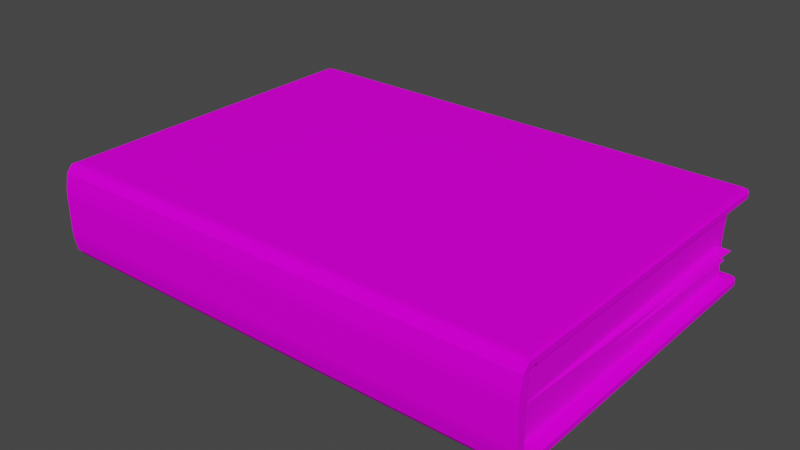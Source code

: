 # Source: book.blend  (saved by Blender 2.80.75; exported with 4.5.12 LTS)
import bpy
from mathutils import Matrix  # noqa: F401  (used for matrix-valued properties, if any)

bpy.ops.wm.read_factory_settings(use_empty=True)
scene = bpy.context.scene
scene.name = 'Scene'

# ---- collections
col_collection = bpy.data.collections.new('Collection'); scene.collection.children.link(col_collection)

# ---- images (referenced by path relative to the original .blend; pixels are not part of the script)
import os
ASSET_DIR = os.environ.get("B2B_ASSET_DIR", "")  # directory of the original .blend (textures are referenced by path, not embedded)
HERE = os.path.dirname(os.path.abspath(__file__))  # packed textures are extracted next to this script under _unpacked/

def load_image(name, relpath, width, height, colorspace="sRGB"):
    """Load a texture the original file referenced (path relative to the .blend, or extracted next to this script)."""
    p = next((c for c in (os.path.join(HERE, relpath), os.path.join(ASSET_DIR, relpath)) if relpath and os.path.exists(c)), "")
    if p:
        img = bpy.data.images.load(p, check_existing=True)
        img.name = name
    else:  # same state as the original file: an image datablock whose file is absent (Cycles renders it pink)
        img = bpy.data.images.new(name, width, height)
        img.source = "FILE"
        img.filepath = "//" + (relpath or name)
    img.colorspace_settings.name = colorspace
    return img
img_book_cover_texture_jpg_001 = load_image('book_cover_texture.jpg.001', 'Materials/Images/book_cover_texture.jpg', 1024, 1024, 'sRGB')
img_book_cover_side_jpg_001 = load_image('book_cover_side.jpg.001', 'Materials/Images/book_cover_side.jpg', 1024, 1024, 'sRGB')
img_book_cover_side_2_jpg_001 = load_image('book_cover_side_2.jpg.001', 'Materials/Images/book_cover_side_2.jpg', 1024, 1024, 'sRGB')
img_book_pages_side_jpg_001 = load_image('book_pages_side.jpg.001', 'Materials/Images/book_pages_side.jpg', 1024, 1024, 'sRGB')
img_book_pages_side_2_jpg_001 = load_image('book_pages_side_2.jpg.001', 'Materials/Images/book_pages_side_2.jpg', 1024, 1024, 'sRGB')
img_book_page_texture_png_001 = load_image('book_page_texture.png.001', 'Materials/Images/book_page_texture.png', 1024, 1024, 'sRGB')

# ---- materials (node trees are filled in below, after node groups)
mat_book_cover = bpy.data.materials.new('book_cover')
mat_book_cover.use_transparent_shadow = False
mat_book_cover_side_short = bpy.data.materials.new('book_cover_side_short')
mat_book_cover_side_short.use_transparent_shadow = False
mat_book_cover_side_long = bpy.data.materials.new('book_cover_side_long')
mat_book_cover_side_long.use_transparent_shadow = False
mat_stacked_pages_short = bpy.data.materials.new('stacked_pages_short')
mat_stacked_pages_short.use_transparent_shadow = False
mat_stacked_pages_long = bpy.data.materials.new('stacked_pages_long')
mat_stacked_pages_long.use_transparent_shadow = False
mat_page = bpy.data.materials.new('page')
mat_page.use_transparent_shadow = False

# ---- material node trees
mat_book_cover.use_nodes = True; mat_book_cover.node_tree.nodes.clear()
_N = mat_book_cover.node_tree.nodes; _L = mat_book_cover.node_tree.links
n0 = _N.new('ShaderNodeOutputMaterial'); n0.name = 'Material Output'; n0.location = (300, 300)
n1 = _N.new('ShaderNodeBsdfPrincipled'); n1.name = 'Principled BSDF'; n1.location = (10, 300)
n1.distribution = 'GGX'
n1.subsurface_method = 'BURLEY'
n1.inputs[2].default_value = 0.9636
n1.inputs[3].default_value = 1.45
n1.inputs[13].default_value = 0.03182
n1.inputs[27].default_value = (0.0, 0.0, 0.0, 1.0)
n1.inputs[28].default_value = 1.0
n2 = _N.new('ShaderNodeTexImage'); n2.name = 'Image Texture'; n2.location = (-280, 280)
n2.image = img_book_cover_texture_jpg_001
_L.new(n1.outputs[0], n0.inputs[0])
_L.new(n2.outputs[0], n1.inputs[0])
n0.is_active_output = True
mat_book_cover_side_short.use_nodes = True; mat_book_cover_side_short.node_tree.nodes.clear()
_N = mat_book_cover_side_short.node_tree.nodes; _L = mat_book_cover_side_short.node_tree.links
n0 = _N.new('ShaderNodeOutputMaterial'); n0.name = 'Material Output'; n0.location = (300, 300)
n1 = _N.new('ShaderNodeBsdfPrincipled'); n1.name = 'Principled BSDF'; n1.location = (10, 300)
n1.distribution = 'GGX'
n1.subsurface_method = 'BURLEY'
n1.inputs[2].default_value = 0.9409
n1.inputs[3].default_value = 1.45
n1.inputs[13].default_value = 0.05909
n1.inputs[27].default_value = (0.0, 0.0, 0.0, 1.0)
n1.inputs[28].default_value = 1.0
n2 = _N.new('ShaderNodeTexImage'); n2.name = 'Image Texture'; n2.location = (-280, 280)
n2.image = img_book_cover_side_jpg_001
_L.new(n1.outputs[0], n0.inputs[0])
_L.new(n2.outputs[0], n1.inputs[0])
n0.is_active_output = True
mat_book_cover_side_long.use_nodes = True; mat_book_cover_side_long.node_tree.nodes.clear()
_N = mat_book_cover_side_long.node_tree.nodes; _L = mat_book_cover_side_long.node_tree.links
n0 = _N.new('ShaderNodeOutputMaterial'); n0.name = 'Material Output'; n0.location = (300, 300)
n1 = _N.new('ShaderNodeBsdfPrincipled'); n1.name = 'Principled BSDF'; n1.location = (10, 300)
n1.distribution = 'GGX'
n1.subsurface_method = 'BURLEY'
n1.inputs[2].default_value = 0.9682
n1.inputs[3].default_value = 1.45
n1.inputs[13].default_value = 0.03636
n1.inputs[27].default_value = (0.0, 0.0, 0.0, 1.0)
n1.inputs[28].default_value = 1.0
n2 = _N.new('ShaderNodeTexImage'); n2.name = 'Image Texture'; n2.location = (-280, 280)
n2.image = img_book_cover_side_2_jpg_001
_L.new(n1.outputs[0], n0.inputs[0])
_L.new(n2.outputs[0], n1.inputs[0])
n0.is_active_output = True
mat_stacked_pages_short.use_nodes = True; mat_stacked_pages_short.node_tree.nodes.clear()
_N = mat_stacked_pages_short.node_tree.nodes; _L = mat_stacked_pages_short.node_tree.links
n0 = _N.new('ShaderNodeOutputMaterial'); n0.name = 'Material Output'; n0.location = (300, 300)
n1 = _N.new('ShaderNodeBsdfPrincipled'); n1.name = 'Principled BSDF'; n1.location = (10, 300)
n1.distribution = 'GGX'
n1.subsurface_method = 'BURLEY'
n1.inputs[2].default_value = 0.9409
n1.inputs[3].default_value = 1.45
n1.inputs[13].default_value = 0.08636
n1.inputs[27].default_value = (0.0, 0.0, 0.0, 1.0)
n1.inputs[28].default_value = 1.0
n2 = _N.new('ShaderNodeTexImage'); n2.name = 'Image Texture'; n2.location = (-280, 280)
n2.image = img_book_pages_side_jpg_001
_L.new(n1.outputs[0], n0.inputs[0])
_L.new(n2.outputs[0], n1.inputs[0])
n0.is_active_output = True
mat_stacked_pages_long.use_nodes = True; mat_stacked_pages_long.node_tree.nodes.clear()
_N = mat_stacked_pages_long.node_tree.nodes; _L = mat_stacked_pages_long.node_tree.links
n0 = _N.new('ShaderNodeOutputMaterial'); n0.name = 'Material Output'; n0.location = (300, 300)
n1 = _N.new('ShaderNodeBsdfPrincipled'); n1.name = 'Principled BSDF'; n1.location = (10, 300)
n1.distribution = 'GGX'
n1.subsurface_method = 'BURLEY'
n1.inputs[3].default_value = 1.45
n1.inputs[27].default_value = (0.0, 0.0, 0.0, 1.0)
n1.inputs[28].default_value = 1.0
n2 = _N.new('ShaderNodeTexImage'); n2.name = 'Image Texture'; n2.location = (-280, 280)
n2.image = img_book_pages_side_2_jpg_001
_L.new(n1.outputs[0], n0.inputs[0])
_L.new(n2.outputs[0], n1.inputs[0])
n0.is_active_output = True
mat_page.use_nodes = True; mat_page.node_tree.nodes.clear()
_N = mat_page.node_tree.nodes; _L = mat_page.node_tree.links
n0 = _N.new('ShaderNodeOutputMaterial'); n0.name = 'Material Output'; n0.location = (300, 300)
n1 = _N.new('ShaderNodeBsdfPrincipled'); n1.name = 'Principled BSDF'; n1.location = (10, 300)
n1.distribution = 'GGX'
n1.subsurface_method = 'BURLEY'
n1.inputs[2].default_value = 0.9273
n1.inputs[3].default_value = 1.45
n1.inputs[13].default_value = 0.07273
n1.inputs[27].default_value = (0.0, 0.0, 0.0, 1.0)
n1.inputs[28].default_value = 1.0
n2 = _N.new('ShaderNodeTexImage'); n2.name = 'Image Texture'; n2.location = (-280, 280)
n2.image = img_book_page_texture_png_001
_L.new(n1.outputs[0], n0.inputs[0])
_L.new(n2.outputs[0], n1.inputs[0])
n0.is_active_output = True

# ---- world
world_world = bpy.data.worlds.new('World'); scene.world = world_world
world_world.use_nodes = True; world_world.node_tree.nodes.clear()
_N = world_world.node_tree.nodes; _L = world_world.node_tree.links
n0 = _N.new('ShaderNodeOutputWorld'); n0.name = 'World Output'; n0.location = (300, 300)
n1 = _N.new('ShaderNodeBackground'); n1.name = 'Background'; n1.location = (10, 300)
n1.inputs[0].default_value = (0.05088, 0.05088, 0.05088, 1.0)
_L.new(n1.outputs[0], n0.inputs[0])
n0.is_active_output = True
world_world.color = (0.05088, 0.05088, 0.05088)
world_world.use_sun_shadow = False
world_world.sun_shadow_jitter_overblur = 0.0

# ---- meshes
me_cube_001 = bpy.data.meshes.new('Cube.001')
me_cube_001.from_pydata([(-1.0, -0.9858, -0.8211), (-1.0, -0.9858, 0.8211), (1.0, -0.9858, 0.8211), (1.0, -0.9858, -0.8211), (-0.9665, -0.9116, -1.0), (-1.0, -0.9526, -0.967), (-0.9902, -0.9374, -0.9903), (-0.9665, -0.9116, 1.0), (-1.0, -0.9525, 0.967), (-0.9902, -0.9374, 0.9903), (-0.9665, 0.9665, -1.0), (-1.0, 0.9665, -0.9665), (-0.9665, 1.0, -0.9665), (-0.9902, 0.9665, -0.9902), (-0.9859, 0.9859, -0.9859), (-0.9902, 0.9902, -0.9665), (-0.9665, 0.9902, -0.9902), (-1.0, 0.9665, 0.9665), (-0.9665, 0.9665, 1.0), (-0.9665, 1.0, 0.9665), (-0.9902, 0.9665, 0.9902), (-0.9859, 0.9859, 0.9859), (-0.9665, 0.9902, 0.9902), (-0.9902, 0.9902, 0.9665), (0.9665, -0.9116, -1.0), (1.0, -0.9525, -0.967), (0.9902, -0.9374, -0.9903), (0.9665, -0.9116, 1.0), (1.0, -0.9526, 0.967), (0.9902, -0.9374, 0.9903), (0.9665, 0.9665, -1.0), (0.9665, 1.0, -0.9665), (1.0, 0.9665, -0.9665), (0.9665, 0.9902, -0.9902), (0.9859, 0.9859, -0.9859), (0.9902, 0.9902, -0.9665), (0.9902, 0.9665, -0.9902), (0.9665, 1.0, 0.9665), (0.9665, 0.9665, 1.0), (1.0, 0.9665, 0.9665), (0.9665, 0.9902, 0.9902), (0.9859, 0.9859, 0.9859), (0.9902, 0.9665, 0.9902), (0.9902, 0.9902, 0.9665), (0.9665, -0.8839, -0.8125), (0.9665, -0.9173, -0.7791), (1.0, -0.9508, -0.846), (0.9665, -0.9075, -0.8027), (0.9859, -0.9173, -0.8125), (0.9902, -0.9271, -0.8125), (0.9902, -0.9173, -0.8224), (-0.9665, -0.8839, -0.8125), (-1.0, -0.9508, -0.846), (-0.9665, -0.9173, -0.7791), (-0.9902, -0.9173, -0.8224), (-0.9859, -0.9173, -0.8125), (-0.9902, -0.9271, -0.8125), (-0.9665, -0.9075, -0.8027), (-0.9665, 1.0, -0.846), (-1.0, 0.9665, -0.846), (-0.9665, 0.9665, -0.8125), (-0.9902, 0.9902, -0.846), (-0.9859, 0.9859, -0.8267), (-0.9902, 0.9665, -0.8224), (-0.9665, 0.9902, -0.8224), (1.0, 0.9665, -0.846), (0.9665, 1.0, -0.846), (0.9665, 0.9665, -0.8125), (0.9902, 0.9902, -0.846), (0.9859, 0.9859, -0.8267), (0.9665, 0.9902, -0.8224), (0.9902, 0.9665, -0.8224), (0.9665, -0.8839, 0.8125), (1.0, -0.9508, 0.846), (0.9665, -0.9173, 0.7791), (0.9902, -0.9173, 0.8224), (0.9859, -0.9173, 0.8125), (0.9902, -0.9271, 0.8125), (0.9665, -0.9075, 0.8027), (-0.9665, -0.8839, 0.8125), (-0.9665, -0.9173, 0.7791), (-1.0, -0.9508, 0.846), (-0.9665, -0.9075, 0.8027), (-0.9859, -0.9173, 0.8125), (-0.9902, -0.9271, 0.8125), (-0.9902, -0.9173, 0.8224), (-0.9665, 1.0, 0.846), (-0.9665, 0.9665, 0.8125), (-1.0, 0.9665, 0.846), (-0.9665, 0.9902, 0.8224), (-0.9859, 0.9859, 0.8267), (-0.9902, 0.9665, 0.8224), (-0.9902, 0.9902, 0.846), (0.9665, 1.0, 0.846), (1.0, 0.9665, 0.846), (0.9665, 0.9665, 0.8125), (0.9902, 0.9902, 0.846), (0.9859, 0.9859, 0.8267), (0.9902, 0.9665, 0.8224), (0.9665, 0.9902, 0.8224), (-1.0, -0.9858, -0.8211), (-1.0, -0.9928, -0.6964), (-1.0, -0.9858, -0.6962), (-1.0, -0.9893, -0.7587), (-1.0, -0.9928, 0.6964), (-1.0, -0.9858, 0.8211), (-1.0, -0.9858, 0.6962), (-1.0, -0.9893, 0.7587), (1.0, -0.9858, 0.8211), (1.0, -0.9928, 0.6964), (1.0, -0.9858, 0.6962), (1.0, -0.9893, 0.7587), (1.0, -0.9928, -0.6964), (1.0, -0.9858, -0.8211), (1.0, -0.9858, -0.6962), (1.0, -0.9893, -0.7587), (-1.0, -0.9976, -0.6102), (-1.0, -1.005, -0.3604), (-1.0, -1.003, -0.4853), (-1.0, -1.005, 0.3604), (-1.0, -0.9976, 0.6102), (-1.0, -1.003, 0.4853), (1.0, -0.9976, 0.6102), (1.0, -1.005, 0.3604), (1.0, -1.003, 0.4853), (1.0, -1.005, -0.3604), (1.0, -0.9976, -0.6102), (1.0, -1.003, -0.4853)], [], [(25, 0, 5), (86, 37, 93), (25, 2, 3), (18, 27, 38), (81, 52, 5), (8, 2, 28), (46, 73, 28), (53, 74, 45), (79, 95, 72), (123, 117, 125), (8, 0, 1), (58, 31, 12), (44, 60, 51), (0, 113, 100), (104, 122, 109), (112, 116, 101), (127, 126, 114), (1, 0, 106), (2, 105, 108), (3, 2, 114), (10, 14, 16), (11, 14, 13), (12, 14, 15), (17, 21, 23), (18, 21, 20), (19, 21, 22), (30, 34, 36), (31, 34, 33), (32, 34, 35), (37, 41, 43), (38, 41, 40), (39, 41, 42), (44, 48, 50), (45, 48, 47), (50, 49, 46), (51, 55, 57), (56, 54, 52), (53, 55, 56), (58, 62, 64), (59, 62, 61), (60, 62, 63), (65, 69, 71), (66, 69, 68), (67, 69, 70), (72, 76, 78), (77, 75, 73), (74, 76, 77), (79, 83, 85), (80, 83, 82), (85, 84, 81), (86, 90, 92), (87, 90, 89), (88, 90, 91), (93, 97, 99), (94, 97, 96), (95, 97, 98), (4, 13, 10), (6, 11, 13), (7, 20, 9), (9, 17, 8), (58, 15, 61), (15, 59, 61), (10, 33, 30), (16, 31, 33), (38, 22, 18), (40, 19, 22), (65, 35, 68), (35, 66, 68), (24, 36, 26), (26, 32, 25), (27, 42, 38), (29, 39, 42), (24, 6, 4), (26, 5, 6), (7, 29, 27), (9, 28, 29), (51, 63, 54), (54, 59, 52), (67, 64, 60), (70, 58, 64), (65, 50, 46), (71, 44, 50), (87, 99, 95), (89, 93, 99), (88, 85, 81), (91, 79, 85), (72, 98, 75), (75, 94, 73), (46, 77, 73), (49, 74, 77), (53, 84, 80), (56, 81, 84), (86, 23, 19), (92, 17, 23), (45, 57, 53), (57, 44, 51), (94, 43, 39), (96, 37, 43), (80, 78, 74), (82, 72, 78), (30, 4, 10), (100, 103, 102), (103, 101, 102), (104, 107, 106), (107, 105, 106), (108, 111, 110), (111, 109, 110), (112, 115, 114), (115, 113, 114), (113, 103, 100), (115, 101, 103), (105, 111, 108), (107, 109, 111), (126, 118, 116), (127, 117, 118), (120, 124, 122), (121, 123, 124), (121, 120, 106), (25, 3, 0), (86, 19, 37), (25, 28, 2), (18, 7, 27), (8, 17, 81), (17, 88, 81), (59, 11, 52), (11, 5, 52), (8, 81, 5), (8, 1, 2), (25, 32, 46), (32, 65, 46), (94, 39, 73), (39, 28, 73), (25, 46, 28), (53, 80, 74), (79, 87, 95), (123, 119, 117), (8, 5, 0), (58, 66, 31), (44, 67, 60), (0, 3, 113), (104, 120, 122), (112, 126, 116), (126, 112, 114), (114, 110, 125), (110, 109, 122), (125, 110, 123), (122, 124, 110), (124, 123, 110), (125, 127, 114), (0, 100, 102), (106, 105, 1), (0, 102, 106), (2, 1, 105), (2, 108, 110), (114, 113, 3), (2, 110, 114), (10, 13, 14), (11, 15, 14), (12, 16, 14), (17, 20, 21), (18, 22, 21), (19, 23, 21), (30, 33, 34), (31, 35, 34), (32, 36, 34), (37, 40, 41), (38, 42, 41), (39, 43, 41), (44, 47, 48), (45, 49, 48), (50, 48, 49), (51, 54, 55), (56, 55, 54), (53, 57, 55), (58, 61, 62), (59, 63, 62), (60, 64, 62), (65, 68, 69), (66, 70, 69), (67, 71, 69), (72, 75, 76), (77, 76, 75), (74, 78, 76), (79, 82, 83), (80, 84, 83), (85, 83, 84), (86, 89, 90), (87, 91, 90), (88, 92, 90), (93, 96, 97), (94, 98, 97), (95, 99, 97), (4, 6, 13), (6, 5, 11), (7, 18, 20), (9, 20, 17), (58, 12, 15), (15, 11, 59), (10, 16, 33), (16, 12, 31), (38, 40, 22), (40, 37, 19), (65, 32, 35), (35, 31, 66), (24, 30, 36), (26, 36, 32), (27, 29, 42), (29, 28, 39), (24, 26, 6), (26, 25, 5), (7, 9, 29), (9, 8, 28), (51, 60, 63), (54, 63, 59), (67, 70, 64), (70, 66, 58), (65, 71, 50), (71, 67, 44), (87, 89, 99), (89, 86, 93), (88, 91, 85), (91, 87, 79), (72, 95, 98), (75, 98, 94), (46, 49, 77), (49, 45, 74), (53, 56, 84), (56, 52, 81), (86, 92, 23), (92, 88, 17), (45, 47, 57), (57, 47, 44), (94, 96, 43), (96, 93, 37), (80, 82, 78), (82, 79, 72), (30, 24, 4), (113, 115, 103), (115, 112, 101), (105, 107, 111), (107, 104, 109), (126, 127, 118), (127, 125, 117), (120, 121, 124), (121, 119, 123), (120, 104, 106), (106, 102, 119), (102, 101, 116), (119, 102, 117), (116, 118, 102), (118, 117, 102), (119, 121, 106)])
me_cube_001.polygons.foreach_set('material_index', [0, 2, 1, 0, 1, 0, 1, 0, 0, 0, 1, 2, 0, 0, 0, 0, 1, 0, 0, 0, 0, 0, 0, 0, 0, 0, 0, 0, 0, 0, 0, 0, 0, 0, 0, 0, 0, 0, 0, 0, 0, 0, 0, 0, 0, 0, 0, 0, 0, 0, 0, 0, 0, 0, 0, 0, 0, 0, 0, 0, 2, 1, 0, 0, 0, 0, 1, 2, 0, 0, 0, 0, 0, 0, 0, 0, 0, 0, 0, 0, 0, 0, 0, 0, 0, 0, 0, 0, 1, 1, 0, 1, 2, 1, 0, 0, 1, 2, 0, 0, 0, 1, 1, 1, 1, 1, 1, 1, 1, 0, 0, 0, 0, 0, 0, 0, 0, 1, 0, 2, 1, 0, 1, 1, 1, 1, 1, 0, 1, 1, 1, 1, 1, 0, 0, 0, 1, 2, 0, 0, 0, 0, 1, 1, 1, 1, 1, 1, 1, 0, 0, 0, 0, 0, 0, 0, 0, 0, 0, 0, 0, 0, 0, 0, 0, 0, 0, 0, 0, 0, 0, 0, 0, 0, 0, 0, 0, 0, 0, 0, 0, 0, 0, 0, 0, 0, 0, 0, 0, 0, 0, 0, 0, 0, 0, 0, 2, 1, 0, 0, 0, 0, 1, 2, 0, 0, 0, 0, 0, 0, 0, 0, 0, 0, 0, 0, 0, 0, 0, 0, 0, 0, 0, 0, 1, 1, 0, 1, 2, 1, 0, 0, 1, 2, 0, 0, 0, 0, 0, 0, 0, 0, 0, 0, 0, 1, 1, 1, 1, 1, 1, 1])
_uv = me_cube_001.uv_layers.new(name='UVMap')
_uv.uv.foreach_set('vector', [0.431, 0.03811, 0.4401, 0.9637, 0.431, 0.9586, 0.939, 0.7686, 0.06791, 0.7116, 0.06791, 0.7686, 0.04292, 0.835, 0.03592, 0.2058, 0.03592, 0.7837, 0.9735, 0.9564, 0.5874, 0.04075, 0.9735, 0.04075, 0.08384, 0.8467, 0.08571, 0.1266, 0.08552, 0.08828, 0.5677, 0.9586, 0.5574, 0.03357, 0.5677, 0.03809, 0.0581, 0.1361, 0.06284, 0.8444, 0.06951, 0.8987, 0.1476, 0.8968, 0.07855, 0.09671, 0.1476, 0.09671, 0.07781, 0.8798, 0.3678, 0.1208, 0.07781, 0.1208, 0.5243, 0.03098, 0.4725, 0.9666, 0.4725, 0.03098, 0.04292, 0.1545, 0.03592, 0.7837, 0.03592, 0.2058, 0.9415, 0.2203, 0.07297, 0.1627, 0.9415, 0.1627, 0.09303, 0.1627, 0.3558, 0.8505, 0.09303, 0.8505, 0.125, 0.75, 0.375, 0.75, 0.125, 0.75, 0.5485, 0.9648, 0.5423, 0.03194, 0.5485, 0.03261, 0.4488, 0.03261, 0.4548, 0.9655, 0.4488, 0.9648, 0.03242, 0.6655, 0.03345, 0.7094, 0.03592, 0.7397, 0.625, 0.0, 0.625, 0.0, 0.625, 0.0, 0.625, 0.75, 0.875, 0.75, 0.625, 0.75, 0.375, 0.75, 0.375, 0.75, 0.375, 0.75, 0.02524, 0.9536, 0.02159, 0.9619, 0.02063, 0.9531, 0.02589, 0.9676, 0.02159, 0.9619, 0.02543, 0.9642, 0.01911, 0.9521, 0.02159, 0.9619, 0.0211, 0.9631, 0.9735, 0.9723, 0.9774, 0.9656, 0.9783, 0.9676, 0.9735, 0.9564, 0.9774, 0.9656, 0.9735, 0.9676, 0.9804, 0.9564, 0.9774, 0.9656, 0.9783, 0.9564, 0.02524, 0.05138, 0.02159, 0.04293, 0.02543, 0.04073, 0.01911, 0.0527, 0.02159, 0.04293, 0.02063, 0.05177, 0.02589, 0.03713, 0.02159, 0.04293, 0.0211, 0.04169, 0.9804, 0.04075, 0.9774, 0.0316, 0.9783, 0.02954, 0.9735, 0.04075, 0.9774, 0.0316, 0.9783, 0.04075, 0.9735, 0.0249, 0.9774, 0.0316, 0.9735, 0.02954, 0.09303, 0.1627, 0.08827, 0.1558, 0.08836, 0.1545, 0.08798, 0.1619, 0.08827, 0.1558, 0.08958, 0.1625, 0.08836, 0.1545, 0.08688, 0.1543, 0.08382, 0.1516, 0.09303, 0.8505, 0.08827, 0.8573, 0.08958, 0.8506, 0.08688, 0.8589, 0.08836, 0.8587, 0.08382, 0.8618, 0.08798, 0.851, 0.08827, 0.8573, 0.08688, 0.8589, 0.3603, 0.8499, 0.3584, 0.8571, 0.3591, 0.8503, 0.3555, 0.8618, 0.3584, 0.8571, 0.3589, 0.8583, 0.3558, 0.8505, 0.3584, 0.8571, 0.3557, 0.8587, 0.3555, 0.1516, 0.3584, 0.1562, 0.3557, 0.1545, 0.3603, 0.1635, 0.3584, 0.1562, 0.3589, 0.1551, 0.3558, 0.1627, 0.3584, 0.1562, 0.3591, 0.1629, 0.07781, 0.1208, 0.07257, 0.1132, 0.07421, 0.1211, 0.07103, 0.1115, 0.07246, 0.1112, 0.06695, 0.1066, 0.07292, 0.1217, 0.07257, 0.1132, 0.07103, 0.1115, 0.07781, 0.8798, 0.07257, 0.8874, 0.07246, 0.8893, 0.07292, 0.8792, 0.07257, 0.8874, 0.07421, 0.8796, 0.07246, 0.8893, 0.07103, 0.8891, 0.06695, 0.8937, 0.3733, 0.8805, 0.3709, 0.8877, 0.3718, 0.8898, 0.3678, 0.8798, 0.3709, 0.8877, 0.3716, 0.88, 0.368, 0.8937, 0.3709, 0.8877, 0.3679, 0.8893, 0.3733, 0.1198, 0.3709, 0.1128, 0.3716, 0.1205, 0.368, 0.1066, 0.3709, 0.1128, 0.3718, 0.1105, 0.3678, 0.1208, 0.3709, 0.1128, 0.3679, 0.1112, 0.4067, 0.9536, 0.02543, 0.9642, 0.02524, 0.9536, 0.4118, 0.9642, 0.02589, 0.9676, 0.02543, 0.9642, 0.5874, 0.9564, 0.9735, 0.9676, 0.5821, 0.9676, 0.5821, 0.9676, 0.9735, 0.9723, 0.579, 0.9723, 0.9415, 0.2203, 0.9507, 0.1649, 0.9507, 0.2223, 0.9651, 0.1035, 0.9542, 0.1529, 0.9651, 0.1529, 0.02524, 0.9536, 0.02063, 0.05177, 0.02524, 0.05138, 0.02063, 0.9531, 0.01911, 0.0527, 0.02063, 0.05177, 0.9735, 0.04075, 0.9783, 0.9564, 0.9735, 0.9564, 0.9783, 0.04075, 0.9804, 0.9564, 0.9783, 0.9564, 0.9542, 0.1529, 0.9651, 0.1035, 0.9651, 0.1529, 0.0631, 0.1649, 0.07297, 0.2203, 0.0631, 0.2223, 0.4067, 0.05138, 0.02543, 0.04073, 0.4118, 0.04073, 0.4118, 0.04073, 0.02589, 0.03713, 0.4144, 0.03712, 0.5874, 0.04075, 0.9735, 0.02954, 0.9735, 0.04075, 0.5821, 0.02954, 0.9735, 0.0249, 0.9735, 0.02954, 0.4067, 0.05138, 0.4118, 0.9642, 0.4067, 0.9536, 0.4118, 0.04073, 0.4145, 0.9677, 0.4118, 0.9642, 0.5874, 0.9564, 0.5821, 0.02954, 0.5874, 0.04075, 0.5821, 0.9676, 0.579, 0.0249, 0.5821, 0.02954, 0.09303, 0.8505, 0.3557, 0.8587, 0.08836, 0.8587, 0.08836, 0.8587, 0.3555, 0.8618, 0.08382, 0.8618, 0.3558, 0.1627, 0.3591, 0.8503, 0.3558, 0.8505, 0.3591, 0.1629, 0.3603, 0.8499, 0.3591, 0.8503, 0.3555, 0.1516, 0.08836, 0.1545, 0.08382, 0.1516, 0.3557, 0.1545, 0.09303, 0.1627, 0.08836, 0.1545, 0.3678, 0.8798, 0.3716, 0.1205, 0.3678, 0.1208, 0.3716, 0.88, 0.3733, 0.1198, 0.3716, 0.1205, 0.368, 0.8937, 0.07246, 0.8893, 0.06695, 0.8937, 0.3679, 0.8893, 0.07781, 0.8798, 0.07246, 0.8893, 0.07781, 0.1208, 0.3679, 0.1112, 0.07246, 0.1112, 0.07246, 0.1112, 0.368, 0.1066, 0.06695, 0.1066, 0.04328, 0.7924, 0.04824, 0.2088, 0.04328, 0.1971, 0.04824, 0.7806, 0.0503, 0.2206, 0.04824, 0.2088, 0.0503, 0.7689, 0.04824, 0.2088, 0.0503, 0.2206, 0.04824, 0.7806, 0.04328, 0.1971, 0.04824, 0.2088, 0.939, 0.7686, 0.9482, 0.7117, 0.939, 0.7116, 0.9651, 0.8468, 0.9542, 0.8962, 0.9651, 0.8962, 0.08798, 0.1619, 0.08958, 0.8506, 0.08798, 0.851, 0.08958, 0.8506, 0.09303, 0.1627, 0.09303, 0.8505, 0.9542, 0.8468, 0.9651, 0.8962, 0.9542, 0.8962, 0.05802, 0.7686, 0.06791, 0.7116, 0.05802, 0.7117, 0.07292, 0.8792, 0.07421, 0.1211, 0.07292, 0.1217, 0.07421, 0.8796, 0.07781, 0.1208, 0.07421, 0.1211, 0.02524, 0.05138, 0.4067, 0.9536, 0.02524, 0.9536, 0.03592, 0.7837, 0.03519, 0.7617, 0.03592, 0.7397, 0.03519, 0.7617, 0.03446, 0.7398, 0.03592, 0.7397, 0.03446, 0.2497, 0.03519, 0.2278, 0.03592, 0.2498, 0.03519, 0.2278, 0.03592, 0.2058, 0.03592, 0.2498, 0.03592, 0.2058, 0.03519, 0.2278, 0.03592, 0.2498, 0.03519, 0.2278, 0.03446, 0.2497, 0.03592, 0.2498, 0.03446, 0.7398, 0.03519, 0.7617, 0.03592, 0.7397, 0.03519, 0.7617, 0.03592, 0.7837, 0.03592, 0.7397, 0.4401, 0.03357, 0.4444, 0.9642, 0.4401, 0.9637, 0.4444, 0.03309, 0.4488, 0.9648, 0.4444, 0.9642, 0.5574, 0.9637, 0.5529, 0.03309, 0.5574, 0.03357, 0.5529, 0.9642, 0.5485, 0.03261, 0.5529, 0.03309, 0.4548, 0.03194, 0.4636, 0.9663, 0.4548, 0.9655, 0.4636, 0.03126, 0.4725, 0.9666, 0.4636, 0.9663, 0.5423, 0.9655, 0.5333, 0.03126, 0.5423, 0.03194, 0.5333, 0.9663, 0.5243, 0.03098, 0.5333, 0.03126, 0.03242, 0.324, 0.03345, 0.28, 0.03592, 0.2498, 0.431, 0.03811, 0.4401, 0.03357, 0.4401, 0.9637, 0.939, 0.7686, 0.939, 0.7116, 0.06791, 0.7116, 0.04292, 0.835, 0.0429, 0.1545, 0.03592, 0.2058, 0.9735, 0.9564, 0.5874, 0.9564, 0.5874, 0.04075, 0.08494, 0.8982, 0.9542, 0.9056, 0.08384, 0.8467, 0.9542, 0.9056, 0.9542, 0.8505, 0.08384, 0.8467, 0.9529, 0.138, 0.9535, 0.09041, 0.08571, 0.1266, 0.9535, 0.09041, 0.08552, 0.08828, 0.08571, 0.1266, 0.08494, 0.8982, 0.08384, 0.8467, 0.08552, 0.08828, 0.5677, 0.9586, 0.5574, 0.9637, 0.5574, 0.03357, 0.05931, 0.09391, 0.9547, 0.08865, 0.0581, 0.1361, 0.9547, 0.08865, 0.9537, 0.1455, 0.0581, 0.1361, 0.9542, 0.8598, 0.9518, 0.9127, 0.06284, 0.8444, 0.9518, 0.9127, 0.06951, 0.8987, 0.06284, 0.8444, 0.05931, 0.09391, 0.0581, 0.1361, 0.06951, 0.8987, 0.1476, 0.8968, 0.07855, 0.8968, 0.07855, 0.09671, 0.07781, 0.8798, 0.3678, 0.8798, 0.3678, 0.1208, 0.5243, 0.03098, 0.5243, 0.9666, 0.4725, 0.9666, 0.04292, 0.1545, 0.0429, 0.835, 0.03592, 0.7837, 0.9415, 0.2203, 0.07297, 0.2203, 0.07297, 0.1627, 0.09303, 0.1627, 0.3558, 0.1627, 0.3558, 0.8505, 0.125, 0.75, 0.375, 0.75, 0.375, 0.75, 0.5485, 0.9648, 0.5423, 0.9655, 0.5423, 0.03194, 0.4488, 0.03261, 0.4548, 0.03194, 0.4548, 0.9655, 0.03345, 0.7094, 0.03446, 0.7398, 0.03592, 0.7397, 0.03592, 0.7397, 0.03592, 0.2498, 0.03199, 0.6216, 0.03592, 0.2498, 0.03446, 0.2497, 0.03345, 0.28, 0.03199, 0.6216, 0.03592, 0.2498, 0.03199, 0.3679, 0.03345, 0.28, 0.03242, 0.324, 0.03592, 0.2498, 0.03242, 0.324, 0.03199, 0.3679, 0.03592, 0.2498, 0.03199, 0.6216, 0.03242, 0.6655, 0.03592, 0.7397, 0.625, 0.0, 0.625, 0.0, 0.625, 0.0, 0.625, 0.0, 0.625, 0.0, 0.625, 0.0, 0.625, 0.0, 0.625, 0.0, 0.625, 0.0, 0.625, 0.75, 0.875, 0.75, 0.875, 0.75, 0.375, 0.75, 0.375, 0.75, 0.375, 0.75, 0.375, 0.75, 0.375, 0.75, 0.375, 0.75, 0.375, 0.75, 0.375, 0.75, 0.375, 0.75, 0.02524, 0.9536, 0.02543, 0.9642, 0.02159, 0.9619, 0.02589, 0.9676, 0.0211, 0.9631, 0.02159, 0.9619, 0.01911, 0.9521, 0.02063, 0.9531, 0.02159, 0.9619, 0.9735, 0.9723, 0.9735, 0.9676, 0.9774, 0.9656, 0.9735, 0.9564, 0.9783, 0.9564, 0.9774, 0.9656, 0.9804, 0.9564, 0.9783, 0.9676, 0.9774, 0.9656, 0.02524, 0.05138, 0.02063, 0.05177, 0.02159, 0.04293, 0.01911, 0.0527, 0.0211, 0.04169, 0.02159, 0.04293, 0.02589, 0.03713, 0.02543, 0.04073, 0.02159, 0.04293, 0.9804, 0.04075, 0.9783, 0.04075, 0.9774, 0.0316, 0.9735, 0.04075, 0.9735, 0.02954, 0.9774, 0.0316, 0.9735, 0.0249, 0.9783, 0.02954, 0.9774, 0.0316, 0.09303, 0.1627, 0.08958, 0.1625, 0.08827, 0.1558, 0.08798, 0.1619, 0.08688, 0.1543, 0.08827, 0.1558, 0.08836, 0.1545, 0.08827, 0.1558, 0.08688, 0.1543, 0.09303, 0.8505, 0.08836, 0.8587, 0.08827, 0.8573, 0.08688, 0.8589, 0.08827, 0.8573, 0.08836, 0.8587, 0.08798, 0.851, 0.08958, 0.8506, 0.08827, 0.8573, 0.3603, 0.8499, 0.3589, 0.8583, 0.3584, 0.8571, 0.3555, 0.8618, 0.3557, 0.8587, 0.3584, 0.8571, 0.3558, 0.8505, 0.3591, 0.8503, 0.3584, 0.8571, 0.3555, 0.1516, 0.3589, 0.1551, 0.3584, 0.1562, 0.3603, 0.1635, 0.3591, 0.1629, 0.3584, 0.1562, 0.3558, 0.1627, 0.3557, 0.1545, 0.3584, 0.1562, 0.07781, 0.1208, 0.07246, 0.1112, 0.07257, 0.1132, 0.07103, 0.1115, 0.07257, 0.1132, 0.07246, 0.1112, 0.07292, 0.1217, 0.07421, 0.1211, 0.07257, 0.1132, 0.07781, 0.8798, 0.07421, 0.8796, 0.07257, 0.8874, 0.07292, 0.8792, 0.07103, 0.8891, 0.07257, 0.8874, 0.07246, 0.8893, 0.07257, 0.8874, 0.07103, 0.8891, 0.3733, 0.8805, 0.3716, 0.88, 0.3709, 0.8877, 0.3678, 0.8798, 0.3679, 0.8893, 0.3709, 0.8877, 0.368, 0.8937, 0.3718, 0.8898, 0.3709, 0.8877, 0.3733, 0.1198, 0.3718, 0.1105, 0.3709, 0.1128, 0.368, 0.1066, 0.3679, 0.1112, 0.3709, 0.1128, 0.3678, 0.1208, 0.3716, 0.1205, 0.3709, 0.1128, 0.4067, 0.9536, 0.4118, 0.9642, 0.02543, 0.9642, 0.4118, 0.9642, 0.4145, 0.9677, 0.02589, 0.9676, 0.5874, 0.9564, 0.9735, 0.9564, 0.9735, 0.9676, 0.5821, 0.9676, 0.9735, 0.9676, 0.9735, 0.9723, 0.9415, 0.2203, 0.9415, 0.1627, 0.9507, 0.1649, 0.9651, 0.1035, 0.9542, 0.1035, 0.9542, 0.1529, 0.02524, 0.9536, 0.02063, 0.9531, 0.02063, 0.05177, 0.02063, 0.9531, 0.01911, 0.9521, 0.01911, 0.0527, 0.9735, 0.04075, 0.9783, 0.04075, 0.9783, 0.9564, 0.9783, 0.04075, 0.9804, 0.04075, 0.9804, 0.9564, 0.9542, 0.1529, 0.9542, 0.1035, 0.9651, 0.1035, 0.0631, 0.1649, 0.07297, 0.1627, 0.07297, 0.2203, 0.4067, 0.05138, 0.02524, 0.05138, 0.02543, 0.04073, 0.4118, 0.04073, 0.02543, 0.04073, 0.02589, 0.03713, 0.5874, 0.04075, 0.5821, 0.02954, 0.9735, 0.02954, 0.5821, 0.02954, 0.579, 0.0249, 0.9735, 0.0249, 0.4067, 0.05138, 0.4118, 0.04073, 0.4118, 0.9642, 0.4118, 0.04073, 0.4144, 0.03712, 0.4145, 0.9677, 0.5874, 0.9564, 0.5821, 0.9676, 0.5821, 0.02954, 0.5821, 0.9676, 0.579, 0.9723, 0.579, 0.0249, 0.09303, 0.8505, 0.3558, 0.8505, 0.3557, 0.8587, 0.08836, 0.8587, 0.3557, 0.8587, 0.3555, 0.8618, 0.3558, 0.1627, 0.3591, 0.1629, 0.3591, 0.8503, 0.3591, 0.1629, 0.3603, 0.1635, 0.3603, 0.8499, 0.3555, 0.1516, 0.3557, 0.1545, 0.08836, 0.1545, 0.3557, 0.1545, 0.3558, 0.1627, 0.09303, 0.1627, 0.3678, 0.8798, 0.3716, 0.88, 0.3716, 0.1205, 0.3716, 0.88, 0.3733, 0.8805, 0.3733, 0.1198, 0.368, 0.8937, 0.3679, 0.8893, 0.07246, 0.8893, 0.3679, 0.8893, 0.3678, 0.8798, 0.07781, 0.8798, 0.07781, 0.1208, 0.3678, 0.1208, 0.3679, 0.1112, 0.07246, 0.1112, 0.3679, 0.1112, 0.368, 0.1066, 0.04328, 0.7924, 0.04824, 0.7806, 0.04824, 0.2088, 0.04824, 0.7806, 0.0503, 0.7689, 0.0503, 0.2206, 0.0503, 0.7689, 0.04824, 0.7806, 0.04824, 0.2088, 0.04824, 0.7806, 0.04328, 0.7924, 0.04328, 0.1971, 0.939, 0.7686, 0.9482, 0.7686, 0.9482, 0.7117, 0.9651, 0.8468, 0.9542, 0.8468, 0.9542, 0.8962, 0.08798, 0.1619, 0.08958, 0.1625, 0.08958, 0.8506, 0.08958, 0.8506, 0.08958, 0.1625, 0.09303, 0.1627, 0.9542, 0.8468, 0.9651, 0.8468, 0.9651, 0.8962, 0.05802, 0.7686, 0.06791, 0.7686, 0.06791, 0.7116, 0.07292, 0.8792, 0.07421, 0.8796, 0.07421, 0.1211, 0.07421, 0.8796, 0.07781, 0.8798, 0.07781, 0.1208, 0.02524, 0.05138, 0.4067, 0.05138, 0.4067, 0.9536, 0.4401, 0.03357, 0.4444, 0.03309, 0.4444, 0.9642, 0.4444, 0.03309, 0.4488, 0.03261, 0.4488, 0.9648, 0.5574, 0.9637, 0.5529, 0.9642, 0.5529, 0.03309, 0.5529, 0.9642, 0.5485, 0.9648, 0.5485, 0.03261, 0.4548, 0.03194, 0.4636, 0.03126, 0.4636, 0.9663, 0.4636, 0.03126, 0.4725, 0.03098, 0.4725, 0.9666, 0.5423, 0.9655, 0.5333, 0.9663, 0.5333, 0.03126, 0.5333, 0.9663, 0.5243, 0.9666, 0.5243, 0.03098, 0.03345, 0.28, 0.03446, 0.2497, 0.03592, 0.2498, 0.03592, 0.2498, 0.03592, 0.7397, 0.03199, 0.3679, 0.03592, 0.7397, 0.03446, 0.7398, 0.03345, 0.7094, 0.03199, 0.3679, 0.03592, 0.7397, 0.03199, 0.6216, 0.03345, 0.7094, 0.03242, 0.6655, 0.03592, 0.7397, 0.03242, 0.6655, 0.03199, 0.6216, 0.03592, 0.7397, 0.03199, 0.3679, 0.03242, 0.324, 0.03592, 0.2498])
me_cube_001.materials.append(mat_book_cover)
me_cube_001.materials.append(mat_book_cover_side_short)
me_cube_001.materials.append(mat_book_cover_side_long)
me_cube_001.use_remesh_preserve_volume = False
me_cube_001.use_remesh_preserve_attributes = False
me_cube_001.use_mirror_vertex_groups = False
me_cube_001.update()
me_cube_003 = bpy.data.meshes.new('Cube.003')
me_cube_003.from_pydata([(-1.003, 0.9964, 0.7513), (-1.0, 0.9844, 0.5001), (-1.0, 0.9744, 0.25), (-1.0, 0.9677, 0.0), (-1.0, 0.9744, -0.25), (-1.0, 0.9841, -0.5), (-1.0, 0.993, -0.75), (1.003, 0.9964, 0.7513), (1.0, 0.9844, 0.5001), (1.0, 0.9744, 0.25), (1.0, 0.9677, 0.0), (1.0, 0.9744, -0.25), (1.0, 0.9841, -0.5), (1.0, 0.993, -0.75), (1.0, -0.9636, -0.8395), (-1.0, -0.9636, -0.8395), (1.0, -0.9636, 0.8395), (-1.0, -0.9636, 0.8395), (1.0, -0.9384, 0.8497), (-1.0, -0.9384, 0.8497), (1.0, -0.9384, -0.8497), (-1.0, -0.9384, -0.8497), (1.0, -0.974, 0.8147), (-1.0, -0.974, 0.8147), (1.0, -0.974, -0.8147), (-1.0, -0.974, -0.8147), (1.0, -0.974, 0.75), (1.0, -0.974, 0.5), (1.0, -0.974, 0.25), (1.0, -0.974, 0.0), (1.0, -0.974, -0.25), (1.0, -0.974, -0.5), (1.0, -0.974, -0.75), (-1.0, -0.974, 0.75), (-1.0, -0.974, 0.5), (-1.0, -0.974, 0.25), (-1.0, -0.974, 0.0), (-1.0, -0.974, -0.25), (-1.0, -0.974, -0.5), (-1.0, -0.974, -0.75), (1.0, 1.0, -0.8497), (1.002, 1.003, 0.8461), (-1.0, 1.0, -0.8497), (-1.002, 1.003, 0.8461)], [], [(0, 43, 41, 7), (7, 41, 18, 16, 22, 26), (13, 12, 31, 32), (12, 11, 30, 31), (11, 10, 29, 30), (10, 9, 28, 29), (9, 8, 27, 28), (8, 7, 26, 27), (6, 5, 12, 13), (5, 4, 11, 12), (4, 3, 10, 11), (3, 2, 9, 10), (2, 1, 8, 9), (1, 0, 7, 8), (34, 33, 0, 1), (22, 23, 33, 34, 35, 36, 37, 38, 39, 25, 24, 32, 31, 30, 29, 28, 27, 26), (21, 20, 14, 15), (38, 37, 4, 5), (35, 34, 1, 2), (19, 18, 41, 43), (42, 21, 15, 25, 39, 6), (32, 24, 14, 20, 40, 13), (40, 42, 6, 13), (37, 36, 3, 4), (15, 14, 24, 25), (36, 35, 2, 3), (16, 17, 23, 22), (20, 21, 42, 40), (39, 38, 5, 6), (33, 23, 17, 19, 43, 0), (18, 19, 17, 16)])
me_cube_003.polygons.foreach_set('material_index', [1, 0, 0, 0, 0, 0, 0, 0, 1, 1, 1, 1, 1, 1, 0, 1, 1, 0, 0, 1, 0, 0, 1, 0, 1, 0, 1, 1, 0, 0, 1])
_uv = me_cube_003.uv_layers.new(name='UVMap')
_uv.uv.foreach_set('vector', [0.06014, 0.6725, 0.06056, 0.6984, 0.9363, 0.6984, 0.9367, 0.6725, 0.9394, 0.7332, 0.9424, 0.7631, 0.1098, 0.7643, 0.0985, 0.761, 0.09382, 0.7532, 0.09382, 0.7328, 0.9378, 0.2597, 0.9386, 0.3386, 0.09382, 0.3386, 0.09382, 0.2597, 0.9386, 0.3386, 0.9405, 0.4174, 0.09382, 0.4174, 0.09382, 0.3386, 0.9405, 0.4174, 0.9391, 0.4963, 0.09382, 0.4963, 0.09382, 0.4174, 0.9391, 0.4963, 0.9389, 0.5751, 0.09382, 0.5751, 0.09382, 0.4963, 0.9389, 0.5751, 0.9434, 0.654, 0.09382, 0.654, 0.09382, 0.5751, 0.9434, 0.654, 0.9394, 0.7332, 0.09382, 0.7328, 0.09382, 0.654, 0.06157, 0.2625, 0.06157, 0.3308, 0.9353, 0.3308, 0.9353, 0.2625, 0.06157, 0.3308, 0.06157, 0.3991, 0.9353, 0.3991, 0.9353, 0.3308, 0.06157, 0.3991, 0.06157, 0.4673, 0.9353, 0.4673, 0.9353, 0.3991, 0.06157, 0.4673, 0.06157, 0.5356, 0.9353, 0.5356, 0.9353, 0.4673, 0.06157, 0.5356, 0.06144, 0.6039, 0.9354, 0.6039, 0.9353, 0.5356, 0.06144, 0.6039, 0.06014, 0.6725, 0.9367, 0.6725, 0.9354, 0.6039, 0.09382, 0.654, 0.09382, 0.7328, 0.9394, 0.7332, 0.9434, 0.654, 0.09382, 0.7532, 0.09382, 0.7532, 0.09382, 0.7328, 0.09382, 0.654, 0.09382, 0.5751, 0.09382, 0.4963, 0.09382, 0.4174, 0.09382, 0.3386, 0.09382, 0.2597, 0.09382, 0.2393, 0.09382, 0.2393, 0.09382, 0.2597, 0.09382, 0.3386, 0.09382, 0.4174, 0.09382, 0.4963, 0.09382, 0.5751, 0.09382, 0.654, 0.09382, 0.7328, 0.1098, 0.2283, 0.1098, 0.2283, 0.0985, 0.2315, 0.0985, 0.2315, 0.09382, 0.3386, 0.09382, 0.4174, 0.9405, 0.4174, 0.9386, 0.3386, 0.09382, 0.5751, 0.09382, 0.654, 0.9434, 0.654, 0.9389, 0.5751, 0.1098, 0.7643, 0.1098, 0.7643, 0.9424, 0.7631, 0.9424, 0.7631, 0.941, 0.2283, 0.1098, 0.2283, 0.0985, 0.2315, 0.09382, 0.2393, 0.09382, 0.2597, 0.9378, 0.2597, 0.09382, 0.2597, 0.09382, 0.2393, 0.0985, 0.2315, 0.1098, 0.2283, 0.941, 0.2283, 0.9378, 0.2597, 0.9353, 0.2353, 0.06157, 0.2353, 0.06157, 0.2625, 0.9353, 0.2625, 0.09382, 0.4174, 0.09382, 0.4963, 0.9391, 0.4963, 0.9405, 0.4174, 0.0985, 0.2315, 0.0985, 0.2315, 0.09382, 0.2393, 0.09382, 0.2393, 0.09382, 0.4963, 0.09382, 0.5751, 0.9389, 0.5751, 0.9391, 0.4963, 0.0985, 0.761, 0.0985, 0.761, 0.09382, 0.7532, 0.09382, 0.7532, 0.1098, 0.2283, 0.1098, 0.2283, 0.941, 0.2283, 0.941, 0.2283, 0.09382, 0.2597, 0.09382, 0.3386, 0.9386, 0.3386, 0.9378, 0.2597, 0.09382, 0.7328, 0.09382, 0.7532, 0.0985, 0.761, 0.1098, 0.7643, 0.9424, 0.7631, 0.9394, 0.7332, 0.1098, 0.7643, 0.1098, 0.7643, 0.0985, 0.761, 0.0985, 0.761])
me_cube_003.materials.append(mat_stacked_pages_short)
me_cube_003.materials.append(mat_stacked_pages_long)
me_cube_003.use_remesh_preserve_volume = False
me_cube_003.use_remesh_preserve_attributes = False
me_cube_003.use_mirror_vertex_groups = False
me_cube_003.update()
me_cube_004 = bpy.data.meshes.new('Cube.004')
me_cube_004.from_pydata([(-1.0, -1.0, -1.0), (-1.0, -1.0, 1.0), (-1.0, 1.0, -1.0), (-1.0, 1.0, 1.0), (1.0, -1.0, -1.0), (1.0, -1.0, 1.0), (1.0, 1.0, -1.0), (1.0, 1.0, 1.0)], [], [(0, 1, 3, 2), (2, 3, 7, 6), (6, 7, 5, 4), (4, 5, 1, 0), (2, 6, 4, 0), (7, 3, 1, 5)])
_uv = me_cube_004.uv_layers.new(name='UVMap')
_uv.uv.foreach_set('vector', [0.06074, 0.9664, 0.06058, 0.9665, 0.9234, 0.9668, 0.9233, 0.9666, 0.9233, 0.9666, 0.9234, 0.9668, 0.9282, 0.04114, 0.928, 0.04131, 0.928, 0.04131, 0.9282, 0.04114, 0.05609, 0.04073, 0.05626, 0.0409, 0.05626, 0.0409, 0.05609, 0.04073, 0.06058, 0.9665, 0.06074, 0.9664, 0.9233, 0.9666, 0.928, 0.04131, 0.05626, 0.0409, 0.06074, 0.9664, 0.9282, 0.04114, 0.9234, 0.9668, 0.06058, 0.9665, 0.05609, 0.04073])
me_cube_004.materials.append(mat_page)
me_cube_004.use_remesh_preserve_volume = False
me_cube_004.use_remesh_preserve_attributes = False
me_cube_004.use_mirror_vertex_groups = False
me_cube_004.update()
me_cube_005 = bpy.data.meshes.new('Cube.005')
me_cube_005.from_pydata([(-1.0, -1.0, -1.0), (-1.0, -1.0, 1.0), (-1.0, 1.0, -1.0), (-1.0, 1.0, 1.0), (1.0, -1.0, -1.0), (1.0, -1.0, 1.0), (1.0, 1.0, -1.0), (1.0, 1.0, 1.0)], [], [(0, 1, 3, 2), (2, 3, 7, 6), (6, 7, 5, 4), (4, 5, 1, 0), (2, 6, 4, 0), (7, 3, 1, 5)])
_uv = me_cube_005.uv_layers.new(name='UVMap')
_uv.uv.foreach_set('vector', [0.06077, 0.9555, 0.06077, 0.9555, 0.9314, 0.9552, 0.9314, 0.9553, 0.9314, 0.9553, 0.9314, 0.9552, 0.9321, 0.04691, 0.9321, 0.04699, 0.9321, 0.04699, 0.9321, 0.04691, 0.06142, 0.04718, 0.06142, 0.04726, 0.06142, 0.04726, 0.06142, 0.04718, 0.06077, 0.9555, 0.06077, 0.9555, 0.9314, 0.9553, 0.9321, 0.04699, 0.06142, 0.04726, 0.06077, 0.9555, 0.9321, 0.04691, 0.9314, 0.9552, 0.06077, 0.9555, 0.06142, 0.04718])
me_cube_005.materials.append(mat_page)
me_cube_005.use_remesh_preserve_volume = False
me_cube_005.use_remesh_preserve_attributes = False
me_cube_005.use_mirror_vertex_groups = False
me_cube_005.update()
me_cube_006 = bpy.data.meshes.new('Cube.006')
me_cube_006.from_pydata([(-1.0, -1.0, -1.0), (-1.0, -1.0, 1.0), (-1.0, 1.0, -1.0), (-1.0, 1.0, 1.0), (1.0, -1.0, -1.0), (1.0, -1.0, 1.0), (1.0, 1.0, -1.0), (1.0, 1.0, 1.0)], [], [(0, 1, 3, 2), (2, 3, 7, 6), (6, 7, 5, 4), (4, 5, 1, 0), (2, 6, 4, 0), (7, 3, 1, 5)])
_uv = me_cube_006.uv_layers.new(name='UVMap')
_uv.uv.foreach_set('vector', [0.06063, 0.9563, 0.06063, 0.9566, 0.9299, 0.9559, 0.9299, 0.9557, 0.9299, 0.9557, 0.9299, 0.9559, 0.9286, 0.04616, 0.9286, 0.04591, 0.9286, 0.04591, 0.9286, 0.04616, 0.05932, 0.0468, 0.05932, 0.04655, 0.05932, 0.04655, 0.05932, 0.0468, 0.06063, 0.9566, 0.06063, 0.9563, 0.9299, 0.9557, 0.9286, 0.04591, 0.05932, 0.04655, 0.06063, 0.9563, 0.9286, 0.04616, 0.9299, 0.9559, 0.06063, 0.9566, 0.05932, 0.0468])
me_cube_006.materials.append(mat_page)
me_cube_006.use_remesh_preserve_volume = False
me_cube_006.use_remesh_preserve_attributes = False
me_cube_006.use_mirror_vertex_groups = False
me_cube_006.update()
me_cube_007 = bpy.data.meshes.new('Cube.007')
me_cube_007.from_pydata([(-1.0, -1.0, -1.0), (-1.0, -1.0, 1.0), (-1.0, 1.0, -1.0), (-1.0, 1.0, 1.0), (1.0, -1.0, -1.0), (1.0, -1.0, 1.0), (1.0, 1.0, -1.0), (1.0, 1.0, 1.0)], [], [(0, 1, 3, 2), (2, 3, 7, 6), (6, 7, 5, 4), (4, 5, 1, 0), (2, 6, 4, 0), (7, 3, 1, 5)])
_uv = me_cube_007.uv_layers.new(name='UVMap')
_uv.uv.foreach_set('vector', [0.06256, 0.9633, 0.0624, 0.9634, 0.9173, 0.9678, 0.9171, 0.9676, 0.9171, 0.9676, 0.9173, 0.9678, 0.9233, 0.04142, 0.9231, 0.04161, 0.9231, 0.04161, 0.9233, 0.04142, 0.07322, 0.03709, 0.07338, 0.03728, 0.07338, 0.03728, 0.07322, 0.03709, 0.0624, 0.9634, 0.06256, 0.9633, 0.9171, 0.9676, 0.9231, 0.04161, 0.07338, 0.03728, 0.06256, 0.9633, 0.9233, 0.04142, 0.9173, 0.9678, 0.0624, 0.9634, 0.07322, 0.03709])
me_cube_007.materials.append(mat_page)
me_cube_007.use_remesh_preserve_volume = False
me_cube_007.use_remesh_preserve_attributes = False
me_cube_007.use_mirror_vertex_groups = False
me_cube_007.update()
me_cube_008 = bpy.data.meshes.new('Cube.008')
me_cube_008.from_pydata([(-1.0, -1.0, -1.0), (-1.0, -1.0, 1.0), (-1.0, 1.0, -1.0), (-1.0, 1.0, 1.0), (1.0, -1.0, -1.0), (1.0, -1.0, 1.0), (1.0, 1.0, -1.0), (1.0, 1.0, 1.0)], [], [(0, 1, 3, 2), (2, 3, 7, 6), (6, 7, 5, 4), (4, 5, 1, 0), (2, 6, 4, 0), (7, 3, 1, 5)])
_uv = me_cube_008.uv_layers.new(name='UVMap')
_uv.uv.foreach_set('vector', [0.9386, 0.05634, 0.9388, 0.05617, 0.05604, 0.05336, 0.05621, 0.05353, 0.05621, 0.05353, 0.05604, 0.05336, 0.07226, 0.9592, 0.07242, 0.959, 0.07242, 0.959, 0.07226, 0.9592, 0.9104, 0.9616, 0.9102, 0.9614, 0.9102, 0.9614, 0.9104, 0.9616, 0.9388, 0.05617, 0.9386, 0.05634, 0.05621, 0.05353, 0.07242, 0.959, 0.9102, 0.9614, 0.9386, 0.05634, 0.07226, 0.9592, 0.05604, 0.05336, 0.9388, 0.05617, 0.9104, 0.9616])
me_cube_008.materials.append(mat_page)
me_cube_008.use_remesh_preserve_volume = False
me_cube_008.use_remesh_preserve_attributes = False
me_cube_008.use_mirror_vertex_groups = False
me_cube_008.update()

# ---- objects
ob_cube = bpy.data.objects.new('Cube', me_cube_001)
ob_cube_001 = bpy.data.objects.new('Cube.001', me_cube_003)
ob_cube_002 = bpy.data.objects.new('Cube.002', me_cube_004)
ob_cube_003 = bpy.data.objects.new('Cube.003', me_cube_005)
ob_cube_004 = bpy.data.objects.new('Cube.004', me_cube_006)
ob_cube_005 = bpy.data.objects.new('Cube.005', me_cube_007)
ob_cube_006 = bpy.data.objects.new('Cube.006', me_cube_008)

# ---- transforms, parenting, visibility, modifiers, constraints
ob_cube.location = (0.0005888, 0.008839, 0.0147)
ob_cube.scale = (0.2823, 0.1994, 0.05449)
ob_cube.lineart.crease_threshold = 0.0
ob_cube_001.location = (0.0005888, 0.008839, 0.0147)
ob_cube_001.scale = (0.267, 0.1878, 0.05211)
ob_cube_001.lineart.crease_threshold = 0.0
ob_cube_002.location = (0.001637, 0.01318, -0.005632)
ob_cube_002.rotation_euler = (0.0, -0.0, -0.0312)
ob_cube_002.scale = (0.2669, 0.183, 0.0001333)
ob_cube_002.lineart.crease_threshold = 0.0
ob_cube_003.location = (-0.005289, 0.008524, 0.02358)
ob_cube_003.rotation_euler = (0.0, -0.0, 0.03331)
ob_cube_003.scale = (0.2669, 0.183, 0.0001333)
ob_cube_003.lineart.crease_threshold = 0.0
ob_cube_004.location = (0.00741, 0.01044, 0.00925)
ob_cube_004.rotation_euler = (0.0, -0.0, -0.03882)
ob_cube_004.scale = (0.2669, 0.183, 0.0001333)
ob_cube_004.lineart.crease_threshold = 0.0
ob_cube_005.location = (-0.002556, 0.01788, 0.03675)
ob_cube_005.rotation_euler = (0.0, -0.0, 0.01806)
ob_cube_005.scale = (0.2669, 0.183, 0.0001333)
ob_cube_005.lineart.crease_threshold = 0.0
ob_cube_006.location = (0.003364, 0.01852, 0.05005)
ob_cube_006.rotation_euler = (0.0, -0.0, 179.1)
ob_cube_006.scale = (0.2669, 0.183, 0.0001333)
ob_cube_006.lineart.crease_threshold = 0.0

# ---- collection membership
col_collection.objects.link(ob_cube)
col_collection.objects.link(ob_cube_001)
col_collection.objects.link(ob_cube_002)
col_collection.objects.link(ob_cube_003)
col_collection.objects.link(ob_cube_004)
col_collection.objects.link(ob_cube_005)
col_collection.objects.link(ob_cube_006)

# ---- scene / render settings (as saved in the file)
scene.frame_start = 1; scene.frame_end = 250; scene.frame_set(1)
scene.render.engine = 'BLENDER_EEVEE_NEXT'
scene.cycles.use_denoising = False
scene.cycles.samples = 128
scene.cycles.sampling_pattern = 'TABULATED_SOBOL'
scene.cycles.use_adaptive_sampling = False
scene.cycles.use_light_tree = False
scene.view_settings.view_transform = 'Filmic'
bpy.context.view_layer.update()

# ---- added for rendering (the .blend has no active camera and no usable light): camera, sun
cam_auto = bpy.data.cameras.new('AutoCamera')
cam_auto.lens = 50.0
cam_auto.sensor_width = 36.0
cam_auto.clip_end = 1000.0
ob_auto_camera = bpy.data.objects.new('AutoCamera', cam_auto)
scene.collection.objects.link(ob_auto_camera)
ob_auto_camera.location = (0.648603, -0.769233, 0.533114)
ob_auto_camera.rotation_euler = (1.09748, -7.21219e-08, 0.694738)
scene.camera = ob_auto_camera
light_auto_sun = bpy.data.lights.new('AutoSun', 'SUN')
light_auto_sun.energy = 3.0
light_auto_sun.angle = 0.0523599
ob_auto_sun = bpy.data.objects.new('AutoSun', light_auto_sun)
scene.collection.objects.link(ob_auto_sun)
ob_auto_sun.rotation_euler = (0.872665, 0.174533, 0.523599)
bpy.context.view_layer.update()

